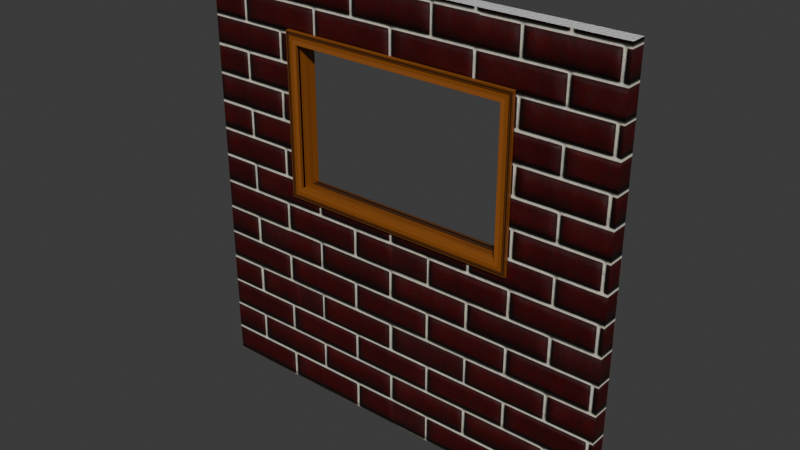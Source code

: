 # Source: WallWindowWBricks.blend  (saved by Blender 4.5.88; exported with 4.5.12 LTS)
import bpy
from mathutils import Matrix  # noqa: F401  (used for matrix-valued properties, if any)

bpy.ops.wm.read_factory_settings(use_empty=True)
scene = bpy.context.scene
scene.name = 'Scene'

# ---- collections
col_collection = bpy.data.collections.new('Collection'); scene.collection.children.link(col_collection)

# ---- images (referenced by path relative to the original .blend; pixels are not part of the script)
import os
ASSET_DIR = os.environ.get("B2B_ASSET_DIR", "")  # directory of the original .blend (textures are referenced by path, not embedded)
HERE = os.path.dirname(os.path.abspath(__file__))  # packed textures are extracted next to this script under _unpacked/

def load_image(name, relpath, width, height, colorspace="sRGB"):
    """Load a texture the original file referenced (path relative to the .blend, or extracted next to this script)."""
    p = next((c for c in (os.path.join(HERE, relpath), os.path.join(ASSET_DIR, relpath)) if relpath and os.path.exists(c)), "")
    if p:
        img = bpy.data.images.load(p, check_existing=True)
        img.name = name
    else:  # same state as the original file: an image datablock whose file is absent (Cycles renders it pink)
        img = bpy.data.images.new(name, width, height)
        img.source = "FILE"
        img.filepath = "//" + (relpath or name)
    img.colorspace_settings.name = colorspace
    return img
img_wall1t_color_jpg = load_image('Wall1t_color.jpg', '_unpacked/Wall1t_color.5dd35fb1.jpg', 1024, 1024, 'sRGB')
img_wall1t_normal_png = load_image('Wall1t_normal.png', '_unpacked/Wall1t_normal.47292b51.png', 1024, 1024, 'Non-Color')
img_wall1t_roughness_png = load_image('Wall1t_roughness.png', '_unpacked/Wall1t_roughness.b65aeae6.png', 1024, 1024, 'Non-Color')
img_wall1t_metallic_png = load_image('Wall1t_metallic.png', '_unpacked/Wall1t_metallic.3aa323e4.png', 1024, 1024, 'Non-Color')
img_4k_brick_wall_11_basecolor_jpeg_001 = load_image('4K-brick_wall_11_baseColor.jpeg.001', '_unpacked/4K-brick_wall_11_baseColor.7f7e8111.jpg', 2048, 2048, 'sRGB')
img_4k_brick_wall_11_roughness_jpeg_001 = load_image('4K-brick_wall_11_roughness.jpeg.001', '_unpacked/4K-brick_wall_11_roughness.510847a2.jpg', 2048, 2048, 'Non-Color')
img_4k_brick_wall_11_height_jpeg_001 = load_image('4K-brick_wall_11_height.jpeg.001', '_unpacked/4K-brick_wall_11_height.5cf528cd.jpg', 2048, 2048, 'Non-Color')
img_4k_brick_wall_11_normal_jpeg_001 = load_image('4K-brick_wall_11_normal.jpeg.001', '_unpacked/4K-brick_wall_11_normal.a435c0c6.jpg', 2048, 2048, 'Non-Color')

# ---- materials (node trees are filled in below, after node groups)
mat_wall1t = bpy.data.materials.new('wall1t')
mat_wall1t.roughness = 0.5
mat_red_brick = bpy.data.materials.new('Red Brick')
mat_red_brick.displacement_method = 'BOTH'
mat_red_brick.max_vertex_displacement = 0.4

# ---- material node trees
mat_wall1t.use_nodes = True; mat_wall1t.node_tree.nodes.clear()
_N = mat_wall1t.node_tree.nodes; _L = mat_wall1t.node_tree.links
n0 = _N.new('ShaderNodeBsdfPrincipled'); n0.name = 'Principled BSDF'; n0.location = (10, 300)
n1 = _N.new('ShaderNodeOutputMaterial'); n1.name = 'Material Output'; n1.location = (300, 300)
n2 = _N.new('ShaderNodeNormalMap'); n2.name = 'Normal Map'; n2.location = (-300, -300)
n2.label = 'Normal/Map'
n3 = _N.new('ShaderNodeTexImage'); n3.name = 'Image Texture'; n3.location = (-300, 600)
n3.image = img_wall1t_color_jpg
n4 = _N.new('ShaderNodeTexImage'); n4.name = 'Image Texture.001'; n4.location = (-600, -900)
n4.image = img_wall1t_normal_png
n5 = _N.new('ShaderNodeTexImage'); n5.name = 'Image Texture.002'; n5.location = (-300, 300)
n5.image = img_wall1t_roughness_png
n6 = _N.new('ShaderNodeTexImage'); n6.name = 'Image Texture.003'; n6.location = (-300, 0)
n6.image = img_wall1t_metallic_png
_L.new(n0.outputs[0], n1.inputs[0])
_L.new(n2.outputs[0], n0.inputs[5])
_L.new(n3.outputs[0], n0.inputs[0])
_L.new(n4.outputs[0], n2.inputs[1])
_L.new(n5.outputs[0], n0.inputs[2])
_L.new(n6.outputs[0], n0.inputs[1])
n1.is_active_output = True
mat_red_brick.use_nodes = True; mat_red_brick.node_tree.nodes.clear()
_N = mat_red_brick.node_tree.nodes; _L = mat_red_brick.node_tree.links
n0 = _N.new('ShaderNodeBsdfPrincipled'); n0.name = 'Principled BSDF'; n0.location = (1200, 0)
n0.distribution = 'GGX'
n0.subsurface_method = 'RANDOM_WALK_SKIN'
n0.inputs[3].default_value = 1.45
n0.inputs[27].default_value = (0.0, 0.0, 0.0, 1.0)
n0.inputs[28].default_value = 1.0
n1 = _N.new('ShaderNodeOutputMaterial'); n1.name = 'Material Output'; n1.location = (1500, 0)
n2 = _N.new('ShaderNodeMapping'); n2.name = 'Mapping'; n2.location = (-800, 0)
n3 = _N.new('ShaderNodeTexImage'); n3.name = 'Image Texture'; n3.location = (-150, 300)
n3.image = img_4k_brick_wall_11_basecolor_jpeg_001
n4 = _N.new('ShaderNodeMapping'); n4.name = 'Mapping.001'; n4.location = (-800, 0)
n5 = _N.new('ShaderNodeTexCoord'); n5.name = 'Texture Coordinate'; n5.location = (-1200, 0)
n6 = _N.new('ShaderNodeHueSaturation'); n6.name = 'Hue/Saturation/Value'; n6.location = (200, 300)
n7 = _N.new('ShaderNodeTexImage'); n7.name = 'Image Texture.001'; n7.location = (-150, 0)
n7.image = img_4k_brick_wall_11_roughness_jpeg_001
n8 = _N.new('ShaderNodeBrightContrast'); n8.name = 'Brightness/Contrast'; n8.location = (400, 0)
n9 = _N.new('ShaderNodeNormalMap'); n9.name = 'Normal Map'; n9.location = (800, -650)
n10 = _N.new('ShaderNodeSeparateRGB'); n10.name = 'Separate RGB (Legacy)'; n10.location = (200, -600)
n11 = _N.new('ShaderNodeCombineRGB'); n11.name = 'Combine RGB (Legacy)'; n11.location = (600, -600)
n12 = _N.new('ShaderNodeMath'); n12.name = 'Math'; n12.location = (400, -600)
n12.operation = 'SUBTRACT'
n12.inputs[0].default_value = 1.0
n13 = _N.new('ShaderNodeTexImage'); n13.name = 'Image Texture.003'; n13.location = (-150, -1200)
n13.image = img_4k_brick_wall_11_height_jpeg_001
n14 = _N.new('ShaderNodeDisplacement'); n14.name = 'Displacement'; n14.location = (200, -1200)
n14.inputs[2].default_value = 0.001
n15 = _N.new('ShaderNodeTexImage'); n15.name = 'Image Texture.002'; n15.location = (-150, -600)
n15.image = img_4k_brick_wall_11_normal_jpeg_001
_L.new(n0.outputs[0], n1.inputs[0])
_L.new(n4.outputs[0], n3.inputs[0])
_L.new(n5.outputs[2], n4.inputs[0])
_L.new(n3.outputs[0], n6.inputs[4])
_L.new(n6.outputs[0], n0.inputs[0])
_L.new(n4.outputs[0], n7.inputs[0])
_L.new(n8.outputs[0], n0.inputs[2])
_L.new(n7.outputs[0], n8.inputs[0])
_L.new(n15.outputs[0], n10.inputs[0])
_L.new(n10.outputs[0], n11.inputs[0])
_L.new(n10.outputs[2], n11.inputs[2])
_L.new(n10.outputs[1], n12.inputs[1])
_L.new(n12.outputs[0], n11.inputs[1])
_L.new(n11.outputs[0], n9.inputs[1])
_L.new(n9.outputs[0], n0.inputs[5])
_L.new(n4.outputs[0], n15.inputs[0])
_L.new(n13.outputs[0], n14.inputs[0])
_L.new(n4.outputs[0], n13.inputs[0])
_L.new(n14.outputs[0], n1.inputs[2])
n1.is_active_output = True

# ---- world
world_world = bpy.data.worlds.new('World'); scene.world = world_world
world_world.use_nodes = True; world_world.node_tree.nodes.clear()
_N = world_world.node_tree.nodes; _L = world_world.node_tree.links
n0 = _N.new('ShaderNodeOutputWorld'); n0.name = 'World Output'; n0.location = (300, 300)
n1 = _N.new('ShaderNodeBackground'); n1.name = 'Background'; n1.location = (10, 300)
n1.inputs[0].default_value = (0.05088, 0.05088, 0.05088, 1.0)
_L.new(n1.outputs[0], n0.inputs[0])
n0.is_active_output = True
world_world.color = (0.05088, 0.05088, 0.05088)
world_world.sun_shadow_jitter_overblur = 0.0

# ---- meshes
me_cube_037 = bpy.data.meshes.new('Cube.037')
me_cube_037.from_pydata([(-1.0, -0.03657, -1.0), (-1.0, -0.03657, 1.0), (-1.0, 0.03657, -1.0), (-1.0, 0.03657, 1.0), (1.0, -0.03657, -1.0), (1.0, -0.03657, 1.0), (1.0, 0.03657, -1.0), (1.0, 0.03657, 1.0), (-0.5331, 0.03657, 3.641e-08), (-0.5331, 0.03657, 0.7109), (0.5331, 0.03657, 0.7109), (0.5331, 0.03657, 3.641e-08), (-0.5331, -0.03657, 0.7109), (0.5331, -0.03657, 4.833e-08), (0.5331, -0.03657, 0.7109), (-0.5331, -0.03657, 4.833e-08), (-0.5648, -0.05396, 0.7335), (-0.5105, -0.05396, 0.6792), (0.5648, -0.05396, 0.7335), (0.5105, -0.05396, 0.6792), (-0.5648, 0.05396, 0.7335), (-0.5105, 0.05396, 0.6792), (0.5648, 0.05396, 0.7335), (0.5105, 0.05396, 0.6792), (-0.5648, -0.05396, -0.02264), (-0.5105, -0.05396, 0.03164), (0.5648, -0.05396, -0.02264), (0.5105, -0.05396, 0.03164), (-0.5648, 0.05396, -0.02264), (-0.5105, 0.05396, 0.03164), (0.5648, 0.05396, -0.02264), (0.5105, 0.05396, 0.03164)], [], [(0, 1, 3, 2), (8, 2, 3, 9), (3, 7, 10, 9), (6, 7, 5, 4), (13, 4, 5, 14), (14, 5, 1, 12), (2, 6, 4, 0), (7, 3, 1, 5), (0, 4, 13, 15), (1, 0, 15, 12), (11, 6, 2, 8), (10, 7, 6, 11), (20, 28, 24, 16), (18, 22, 20, 16), (18, 26, 30, 22), (19, 17, 21, 23), (22, 23, 21, 20), (31, 27, 19, 23), (21, 29, 28, 20), (29, 21, 17, 25), (18, 16, 17, 19), (19, 27, 26, 18), (16, 24, 25, 17), (26, 24, 28, 30), (27, 31, 29, 25), (30, 28, 29, 31), (26, 27, 25, 24), (22, 30, 31, 23)])
me_cube_037.polygons.foreach_set('use_smooth', [True] * 28)
me_cube_037.polygons.foreach_set('material_index', [1, 0, 0, 1, 1, 1, 0, 0, 1, 1, 0, 0, 0, 0, 0, 0, 0, 0, 0, 0, 0, 0, 0, 0, 0, 0, 0, 0])
_k = set([(0, 1), (0, 2), (0, 4), (1, 3), (1, 5), (2, 3), (2, 6), (3, 7), (4, 5), (4, 6), (5, 7), (6, 7), (16, 18), (16, 20), (16, 24), (17, 19), (17, 21), (17, 25), (18, 22), (18, 26), (19, 23), (19, 27), (20, 22), (20, 28), (21, 23), (21, 29), (22, 30), (23, 31), (24, 26), (24, 28), (25, 27), (25, 29), (26, 30), (27, 31), (28, 30), (29, 31)])
me_cube_037.attributes.new('sharp_edge', 'BOOLEAN', 'EDGE').data.foreach_set('value', [ (min(e.vertices), max(e.vertices)) in _k for e in me_cube_037.edges])
_uv = me_cube_037.uv_layers.new(name='UVMap')
_uv.uv.foreach_set('vector', [0.9904, 0.007812, 0.9904, 0.8667, 0.959, 0.8667, 0.959, 0.007812, 0.7899, 0.4373, 0.9904, 0.007812, 0.9904, 0.8667, 0.7899, 0.7426, 0.9904, 0.8667, 0.1315, 0.8667, 0.332, 0.7426, 0.7899, 0.7426, 0.9276, 0.007812, 0.9276, 0.8667, 0.8962, 0.8667, 0.8962, 0.007812, 0.7899, 0.4373, 0.9904, 0.007812, 0.9904, 0.8667, 0.7899, 0.7426, 0.7899, 0.7426, 0.9904, 0.8667, 0.1315, 0.8667, 0.332, 0.7426, 0.1318, 0.0625, 0.9904, 0.0625, 0.9904, 0.09391, 0.1315, 0.09391, 0.1315, 0.5277, 0.9904, 0.5277, 0.9904, 0.5591, 0.1315, 0.5591, 0.1315, 0.007812, 0.9904, 0.007812, 0.7899, 0.4373, 0.332, 0.4373, 0.1315, 0.8667, 0.1315, 0.007812, 0.332, 0.4373, 0.332, 0.7426, 0.332, 0.4373, 0.1315, 0.007813, 0.9904, 0.007812, 0.7899, 0.4373, 0.332, 0.7426, 0.1315, 0.8667, 0.1315, 0.007813, 0.332, 0.4373, 0.1132, 0.003906, 0.1132, 0.003906, 0.003906, 0.003906, 0.003906, 0.003906, 0.003906, 0.003906, 0.1158, 0.003906, 0.1158, 0.9961, 0.003906, 0.9961, 0.003906, 0.9963, 0.003906, 0.9963, 0.1132, 0.9963, 0.1132, 0.9963, 0.1097, 0.1912, 0.1097, 0.8338, 0.004203, 0.8338, 0.004203, 0.1912, 0.003906, 0.9961, 0.1158, 0.9961, 0.1158, 0.9961, 0.003906, 0.9961, 0.003906, 0.9961, 0.1158, 0.9961, 0.1158, 0.9961, 0.003906, 0.9961, 0.1158, 0.9961, 0.1158, 0.9961, 0.003906, 0.9961, 0.003906, 0.9961, 0.1158, 0.9961, 0.1158, 0.9961, 0.003906, 0.9961, 0.003906, 0.9961, 0.003906, 0.9961, 0.003906, 0.9961, 0.1158, 0.9961, 0.1158, 0.9961, 0.1158, 0.9961, 0.1158, 0.9961, 0.003906, 0.9961, 0.003906, 0.9961, 0.003906, 0.9961, 0.003906, 0.9961, 0.1158, 0.9961, 0.1158, 0.9961, 0.003906, 0.003906, 0.003906, 0.9961, 0.1158, 0.9961, 0.1158, 0.003906, 0.1097, 0.1912, 0.004203, 0.1912, 0.004203, 0.8338, 0.1097, 0.8338, 0.003906, 0.9961, 0.003906, 0.9961, 0.1158, 0.9961, 0.1158, 0.9961, 0.003906, 0.9961, 0.1158, 0.9961, 0.1158, 0.9961, 0.003906, 0.9961, 0.003906, 0.9961, 0.003906, 0.9961, 0.1158, 0.9961, 0.1158, 0.9961])
_uv = me_cube_037.uv_layers.new(name='automap')
_uv.uv.foreach_set('vector', [0.07867, 0.1188, 0.07867, 0.9592, 0.04794, 0.9592, 0.04794, 0.1188, 0.7899, 0.4373, 0.9904, 0.007812, 0.9904, 0.8667, 0.7899, 0.7426, 0.9904, 0.8667, 0.1315, 0.8667, 0.332, 0.7426, 0.7899, 0.7426, 0.9541, 0.1188, 0.9541, 0.9592, 0.9233, 0.9592, 0.9233, 0.1188, 0.7241, 0.5399, 0.9199, 0.1206, 0.9199, 0.9591, 0.7241, 0.8379, 0.7241, 0.8379, 0.9199, 0.9591, 0.08129, 0.9591, 0.277, 0.8379, 0.1318, 0.0625, 0.9904, 0.0625, 0.9904, 0.09391, 0.1315, 0.09391, 0.1315, 0.5277, 0.9904, 0.5277, 0.9904, 0.5591, 0.1315, 0.5591, 0.08129, 0.1206, 0.9199, 0.1206, 0.7241, 0.5399, 0.277, 0.5399, 0.08129, 0.9591, 0.08129, 0.1206, 0.277, 0.5399, 0.277, 0.8379, 0.332, 0.4373, 0.1315, 0.007813, 0.9904, 0.007812, 0.7899, 0.4373, 0.332, 0.7426, 0.1315, 0.8667, 0.1315, 0.007813, 0.332, 0.4373, 0.1132, 0.003906, 0.1132, 0.003906, 0.003906, 0.003906, 0.003906, 0.003906, 0.003906, 0.003906, 0.1158, 0.003906, 0.1158, 0.9961, 0.003906, 0.9961, 0.003906, 0.9963, 0.003906, 0.9963, 0.1132, 0.9963, 0.1132, 0.9963, 0.1097, 0.1912, 0.1097, 0.8338, 0.004203, 0.8338, 0.004203, 0.1912, 0.003906, 0.9961, 0.1158, 0.9961, 0.1158, 0.9961, 0.003906, 0.9961, 0.003906, 0.9961, 0.1158, 0.9961, 0.1158, 0.9961, 0.003906, 0.9961, 0.1158, 0.9961, 0.1158, 0.9961, 0.003906, 0.9961, 0.003906, 0.9961, 0.1158, 0.9961, 0.1158, 0.9961, 0.003906, 0.9961, 0.003906, 0.9961, 0.003906, 0.9961, 0.003906, 0.9961, 0.1158, 0.9961, 0.1158, 0.9961, 0.1158, 0.9961, 0.1158, 0.9961, 0.003906, 0.9961, 0.003906, 0.9961, 0.003906, 0.9961, 0.003906, 0.9961, 0.1158, 0.9961, 0.1158, 0.9961, 0.003906, 0.003906, 0.003906, 0.9961, 0.1158, 0.9961, 0.1158, 0.003906, 0.1097, 0.1912, 0.004203, 0.1912, 0.004203, 0.8338, 0.1097, 0.8338, 0.003906, 0.9961, 0.003906, 0.9961, 0.1158, 0.9961, 0.1158, 0.9961, 0.003906, 0.9961, 0.1158, 0.9961, 0.1158, 0.9961, 0.003906, 0.9961, 0.003906, 0.9961, 0.003906, 0.9961, 0.1158, 0.9961, 0.1158, 0.9961])
_uv.active_render = True
me_cube_037.materials.append(mat_wall1t)
me_cube_037.materials.append(mat_red_brick)
me_cube_037.auto_texspace = False
me_cube_037.update()
me_cube_037.normals_split_custom_set([tuple(v) for v in zip(*[iter([-1.0, 0.0, 0.0, -1.0, 0.0, 0.0, -1.0, 0.0, 0.0, -1.0, 0.0, 0.0, 4.688e-10, 1.0, -1.645e-07, 2.271e-10, 1.0, -1.642e-07, 5.285e-10, 1.0, -1.66e-07, 3.684e-10, 1.0, -1.666e-07, 5.285e-10, 1.0, -1.66e-07, -5.285e-10, 1.0, -1.66e-07, -3.684e-10, 1.0, -1.666e-07, 3.684e-10, 1.0, -1.666e-07, 1.0, 0.0, 0.0, 1.0, 0.0, 0.0, 1.0, 0.0, 0.0, 1.0, 0.0, 0.0, 4.688e-10, -1.0, 1.65e-07, 2.271e-10, -1.0, 1.651e-07, 5.285e-10, -1.0, 1.63e-07, 3.684e-10, -1.0, 1.62e-07, 3.684e-10, -1.0, 1.62e-07, 5.285e-10, -1.0, 1.63e-07, -5.285e-10, -1.0, 1.63e-07, -3.684e-10, -1.0, 1.62e-07, 0.0, 0.0, -1.0, 0.0, 0.0, -1.0, 0.0, 0.0, -1.0, 0.0, 0.0, -1.0, 0.0, 0.0, 1.0, 0.0, 0.0, 1.0, 0.0, 0.0, 1.0, 0.0, 0.0, 1.0, -2.271e-10, -1.0, 1.651e-07, 2.271e-10, -1.0, 1.651e-07, 4.688e-10, -1.0, 1.65e-07, -4.688e-10, -1.0, 1.65e-07, -5.285e-10, -1.0, 1.63e-07, -2.271e-10, -1.0, 1.651e-07, -4.688e-10, -1.0, 1.65e-07, -3.684e-10, -1.0, 1.62e-07, -4.688e-10, 1.0, -1.645e-07, -2.271e-10, 1.0, -1.642e-07, 2.271e-10, 1.0, -1.642e-07, 4.688e-10, 1.0, -1.645e-07, -3.684e-10, 1.0, -1.666e-07, -5.285e-10, 1.0, -1.66e-07, -2.271e-10, 1.0, -1.642e-07, -4.688e-10, 1.0, -1.645e-07, -1.0, 0.0, 0.0, -1.0, 0.0, 0.0, -1.0, 0.0, 0.0, -1.0, 0.0, 0.0, 0.0, 0.0, 1.0, 0.0, 0.0, 1.0, 0.0, 0.0, 1.0, 0.0, 0.0, 1.0, 1.0, 0.0, 0.0, 1.0, 0.0, 0.0, 1.0, 0.0, 0.0, 1.0, 0.0, 0.0, 0.0, 0.0, -1.0, 0.0, 0.0, -1.0, 0.0, 0.0, -1.0, 0.0, 0.0, -1.0, 3.432e-08, 1.0, -1.155e-07, 3.432e-08, 1.0, -1.155e-07, -3.432e-08, 1.0, -1.155e-07, -3.432e-08, 1.0, -1.155e-07, -1.0, 0.0, 0.0, -1.0, 0.0, 0.0, -1.0, 0.0, 0.0, -1.0, 0.0, 0.0, -3.432e-08, 1.0, -1.155e-07, -3.432e-08, 1.0, -1.494e-07, -3.432e-08, 1.0, -1.494e-07, -3.432e-08, 1.0, -1.155e-07, 1.0, 0.0, 0.0, 1.0, 0.0, 0.0, 1.0, 0.0, 0.0, 1.0, 0.0, 0.0, -3.432e-08, -1.0, 1.175e-07, 3.432e-08, -1.0, 1.175e-07, 3.432e-08, -1.0, 1.175e-07, -3.432e-08, -1.0, 1.175e-07, -3.432e-08, -1.0, 1.175e-07, -3.432e-08, -1.0, 1.614e-07, -3.432e-08, -1.0, 1.614e-07, -3.432e-08, -1.0, 1.175e-07, 3.432e-08, -1.0, 1.175e-07, 3.432e-08, -1.0, 1.614e-07, 3.432e-08, -1.0, 1.614e-07, 3.432e-08, -1.0, 1.175e-07, 0.0, -1.726e-07, -1.0, 0.0, -1.726e-07, -1.0, 0.0, -1.726e-07, -1.0, 0.0, -1.726e-07, -1.0, 0.0, 1.381e-07, 1.0, 0.0, 1.381e-07, 1.0, 0.0, 1.381e-07, 1.0, 0.0, 1.381e-07, 1.0, 3.432e-08, 1.0, -1.494e-07, -3.432e-08, 1.0, -1.494e-07, -3.432e-08, 1.0, -1.494e-07, 3.432e-08, 1.0, -1.494e-07, -3.432e-08, -1.0, 1.614e-07, -3.432e-08, -1.0, 1.614e-07, 3.432e-08, -1.0, 1.614e-07, 3.432e-08, -1.0, 1.614e-07, 3.432e-08, 1.0, -1.155e-07, 3.432e-08, 1.0, -1.494e-07, 3.432e-08, 1.0, -1.494e-07, 3.432e-08, 1.0, -1.155e-07])] * 3)])

# ---- objects
ob_wallwindow_001 = bpy.data.objects.new('wallwindow.001', me_cube_037)

# ---- transforms, parenting, visibility, modifiers, constraints
ob_wallwindow_001.location = (0.0, 0.0, 0.0)
ob_wallwindow_001.color = (0.8, 0.8, 0.8, 1.0)

# ---- collection membership
col_collection.objects.link(ob_wallwindow_001)

# ---- scene / render settings (as saved in the file)
scene.frame_start = 1; scene.frame_end = 250; scene.frame_set(1)
scene.render.engine = 'BLENDER_EEVEE_NEXT'
bpy.context.view_layer.update()

# ---- added for rendering (the .blend has no active camera and no usable light): camera, sun
cam_auto = bpy.data.cameras.new('AutoCamera')
cam_auto.lens = 50.0
cam_auto.sensor_width = 36.0
cam_auto.clip_end = 1000.0
ob_auto_camera = bpy.data.objects.new('AutoCamera', cam_auto)
scene.collection.objects.link(ob_auto_camera)
ob_auto_camera.location = (2.61883, -3.1426, 2.09507)
ob_auto_camera.rotation_euler = (1.09748, -7.21219e-08, 0.694738)
scene.camera = ob_auto_camera
light_auto_sun = bpy.data.lights.new('AutoSun', 'SUN')
light_auto_sun.energy = 3.0
light_auto_sun.angle = 0.0523599
ob_auto_sun = bpy.data.objects.new('AutoSun', light_auto_sun)
scene.collection.objects.link(ob_auto_sun)
ob_auto_sun.rotation_euler = (0.872665, 0.174533, 0.523599)
bpy.context.view_layer.update()
